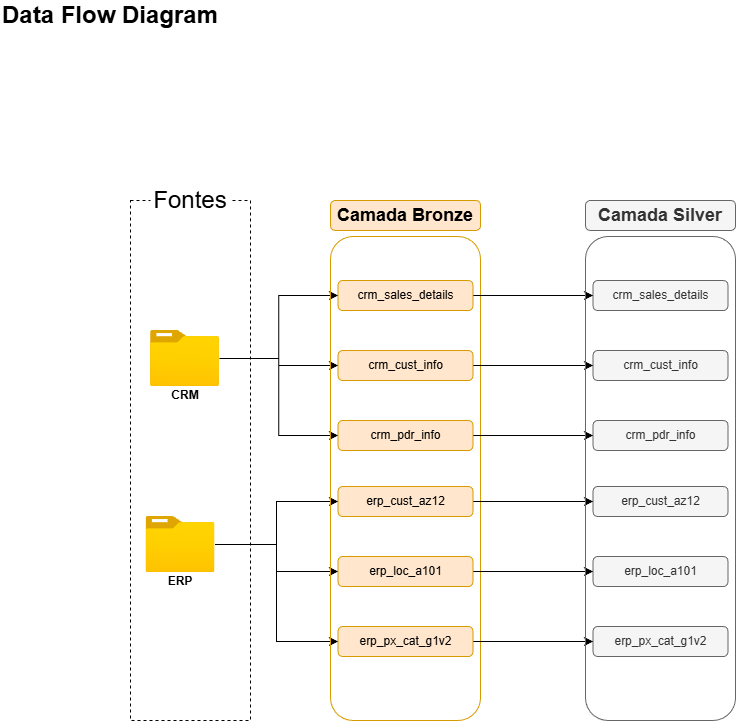

The diagram above was exported from draw.io. Its source (the exported page's mxGraphModel, read from the mxfile embedded in the PNG):
<mxGraphModel dx="784" dy="880" grid="1" gridSize="10" guides="1" tooltips="1" connect="1" arrows="1" fold="1" page="1" pageScale="1" pageWidth="1169" pageHeight="1654" math="0" shadow="0">
  <root>
    <mxCell id="0" />
    <mxCell id="1" parent="0" />
    <mxCell id="HFN0_UKisvLTD1aGYS4I-1" parent="1" style="text;html=1;whiteSpace=wrap;strokeColor=none;fillColor=none;align=left;verticalAlign=middle;rounded=0;" value="&lt;font style=&quot;font-size: 24px;&quot;&gt;&lt;b&gt;Data Flow Diagram&lt;/b&gt;&lt;/font&gt;" vertex="1">
      <mxGeometry height="30" width="240" as="geometry" />
    </mxCell>
    <mxCell id="HFN0_UKisvLTD1aGYS4I-2" parent="1" style="rounded=0;whiteSpace=wrap;html=1;strokeColor=default;fillColor=none;dashed=1;" value="" vertex="1">
      <mxGeometry height="520" width="120" x="130" y="200" as="geometry" />
    </mxCell>
    <mxCell id="HFN0_UKisvLTD1aGYS4I-3" parent="1" style="rounded=1;whiteSpace=wrap;html=1;strokeColor=none;" value="&lt;font style=&quot;font-size: 24px;&quot;&gt;Fontes&lt;/font&gt;" vertex="1">
      <mxGeometry height="40" width="80" x="150" y="180" as="geometry" />
    </mxCell>
    <mxCell id="HFN0_UKisvLTD1aGYS4I-16" edge="1" parent="1" source="HFN0_UKisvLTD1aGYS4I-4" style="edgeStyle=orthogonalEdgeStyle;rounded=0;orthogonalLoop=1;jettySize=auto;html=1;entryX=0;entryY=0.5;entryDx=0;entryDy=0;" target="HFN0_UKisvLTD1aGYS4I-12">
      <mxGeometry relative="1" as="geometry" />
    </mxCell>
    <mxCell id="HFN0_UKisvLTD1aGYS4I-17" edge="1" parent="1" source="HFN0_UKisvLTD1aGYS4I-4" style="edgeStyle=orthogonalEdgeStyle;rounded=0;orthogonalLoop=1;jettySize=auto;html=1;entryX=0;entryY=0.5;entryDx=0;entryDy=0;" target="HFN0_UKisvLTD1aGYS4I-13">
      <mxGeometry relative="1" as="geometry" />
    </mxCell>
    <mxCell id="HFN0_UKisvLTD1aGYS4I-18" edge="1" parent="1" source="HFN0_UKisvLTD1aGYS4I-4" style="edgeStyle=orthogonalEdgeStyle;rounded=0;orthogonalLoop=1;jettySize=auto;html=1;entryX=0;entryY=0.5;entryDx=0;entryDy=0;" target="HFN0_UKisvLTD1aGYS4I-15">
      <mxGeometry relative="1" as="geometry" />
    </mxCell>
    <mxCell id="HFN0_UKisvLTD1aGYS4I-4" parent="1" style="image;aspect=fixed;html=1;points=[];align=center;fontSize=12;image=img/lib/azure2/general/Folder_Blank.svg;" value="" vertex="1">
      <mxGeometry height="56.00000000000001" width="69" x="150" y="330" as="geometry" />
    </mxCell>
    <mxCell id="HFN0_UKisvLTD1aGYS4I-5" parent="1" style="text;html=1;whiteSpace=wrap;strokeColor=none;fillColor=none;align=center;verticalAlign=middle;rounded=0;" value="&lt;b&gt;CRM&lt;/b&gt;" vertex="1">
      <mxGeometry height="30" width="60" x="154.5" y="380" as="geometry" />
    </mxCell>
    <mxCell id="HFN0_UKisvLTD1aGYS4I-22" edge="1" parent="1" source="HFN0_UKisvLTD1aGYS4I-7" style="edgeStyle=orthogonalEdgeStyle;rounded=0;orthogonalLoop=1;jettySize=auto;html=1;entryX=0;entryY=0.5;entryDx=0;entryDy=0;" target="HFN0_UKisvLTD1aGYS4I-19">
      <mxGeometry relative="1" as="geometry" />
    </mxCell>
    <mxCell id="HFN0_UKisvLTD1aGYS4I-23" edge="1" parent="1" source="HFN0_UKisvLTD1aGYS4I-7" style="edgeStyle=orthogonalEdgeStyle;rounded=0;orthogonalLoop=1;jettySize=auto;html=1;entryX=0;entryY=0.5;entryDx=0;entryDy=0;" target="HFN0_UKisvLTD1aGYS4I-20">
      <mxGeometry relative="1" as="geometry" />
    </mxCell>
    <mxCell id="HFN0_UKisvLTD1aGYS4I-24" edge="1" parent="1" source="HFN0_UKisvLTD1aGYS4I-7" style="edgeStyle=orthogonalEdgeStyle;rounded=0;orthogonalLoop=1;jettySize=auto;html=1;entryX=0;entryY=0.5;entryDx=0;entryDy=0;" target="HFN0_UKisvLTD1aGYS4I-21">
      <mxGeometry relative="1" as="geometry" />
    </mxCell>
    <mxCell id="HFN0_UKisvLTD1aGYS4I-7" parent="1" style="image;aspect=fixed;html=1;points=[];align=center;fontSize=12;image=img/lib/azure2/general/Folder_Blank.svg;" value="" vertex="1">
      <mxGeometry height="56.00000000000001" width="69" x="145.5" y="516" as="geometry" />
    </mxCell>
    <mxCell id="HFN0_UKisvLTD1aGYS4I-8" parent="1" style="text;html=1;whiteSpace=wrap;strokeColor=none;fillColor=none;align=center;verticalAlign=middle;rounded=0;" value="&lt;b&gt;ERP&lt;/b&gt;" vertex="1">
      <mxGeometry height="30" width="60" x="150" y="566" as="geometry" />
    </mxCell>
    <mxCell id="HFN0_UKisvLTD1aGYS4I-10" parent="1" style="rounded=1;whiteSpace=wrap;html=1;fillColor=none;strokeColor=#d79b00;" value="" vertex="1">
      <mxGeometry height="484" width="150" x="330" y="236" as="geometry" />
    </mxCell>
    <mxCell id="HFN0_UKisvLTD1aGYS4I-11" parent="1" style="rounded=1;whiteSpace=wrap;html=1;fillColor=#ffe6cc;strokeColor=#d79b00;align=center;" value="&lt;b&gt;&lt;font style=&quot;font-size: 18px;&quot;&gt;Camada Bronze&lt;/font&gt;&lt;/b&gt;" vertex="1">
      <mxGeometry height="30" width="150" x="330" y="200" as="geometry" />
    </mxCell>
    <mxCell id="JMx7eH8lZuTO5Sr8DpEe-9" edge="1" parent="1" source="HFN0_UKisvLTD1aGYS4I-12" style="edgeStyle=orthogonalEdgeStyle;rounded=0;orthogonalLoop=1;jettySize=auto;html=1;exitX=1;exitY=0.5;exitDx=0;exitDy=0;" target="JMx7eH8lZuTO5Sr8DpEe-3">
      <mxGeometry relative="1" as="geometry" />
    </mxCell>
    <mxCell id="HFN0_UKisvLTD1aGYS4I-12" parent="1" style="rounded=1;whiteSpace=wrap;html=1;fillColor=#ffe6cc;strokeColor=#d79b00;align=center;" value="&lt;font style=&quot;&quot;&gt;crm_sales_details&lt;/font&gt;" vertex="1">
      <mxGeometry height="30" width="135" x="337.5" y="280" as="geometry" />
    </mxCell>
    <mxCell id="JMx7eH8lZuTO5Sr8DpEe-10" edge="1" parent="1" source="HFN0_UKisvLTD1aGYS4I-13" style="edgeStyle=orthogonalEdgeStyle;rounded=0;orthogonalLoop=1;jettySize=auto;html=1;exitX=1;exitY=0.5;exitDx=0;exitDy=0;entryX=0;entryY=0.5;entryDx=0;entryDy=0;" target="JMx7eH8lZuTO5Sr8DpEe-4">
      <mxGeometry relative="1" as="geometry" />
    </mxCell>
    <mxCell id="HFN0_UKisvLTD1aGYS4I-13" parent="1" style="rounded=1;whiteSpace=wrap;html=1;fillColor=#ffe6cc;strokeColor=#d79b00;align=center;" value="&lt;font style=&quot;&quot;&gt;crm_cust_info&lt;/font&gt;" vertex="1">
      <mxGeometry height="30" width="135" x="337.5" y="350" as="geometry" />
    </mxCell>
    <mxCell id="JMx7eH8lZuTO5Sr8DpEe-11" edge="1" parent="1" source="HFN0_UKisvLTD1aGYS4I-15" style="edgeStyle=orthogonalEdgeStyle;rounded=0;orthogonalLoop=1;jettySize=auto;html=1;exitX=1;exitY=0.5;exitDx=0;exitDy=0;entryX=0;entryY=0.5;entryDx=0;entryDy=0;" target="JMx7eH8lZuTO5Sr8DpEe-5">
      <mxGeometry relative="1" as="geometry" />
    </mxCell>
    <mxCell id="HFN0_UKisvLTD1aGYS4I-15" parent="1" style="rounded=1;whiteSpace=wrap;html=1;fillColor=#ffe6cc;strokeColor=#d79b00;align=center;" value="crm_pdr_info" vertex="1">
      <mxGeometry height="30" width="135" x="337.5" y="420" as="geometry" />
    </mxCell>
    <mxCell id="JMx7eH8lZuTO5Sr8DpEe-12" edge="1" parent="1" source="HFN0_UKisvLTD1aGYS4I-19" style="edgeStyle=orthogonalEdgeStyle;rounded=0;orthogonalLoop=1;jettySize=auto;html=1;exitX=1;exitY=0.5;exitDx=0;exitDy=0;entryX=0;entryY=0.5;entryDx=0;entryDy=0;" target="JMx7eH8lZuTO5Sr8DpEe-6">
      <mxGeometry relative="1" as="geometry" />
    </mxCell>
    <mxCell id="HFN0_UKisvLTD1aGYS4I-19" parent="1" style="rounded=1;whiteSpace=wrap;html=1;fillColor=#ffe6cc;strokeColor=#d79b00;align=center;" value="&lt;font style=&quot;&quot;&gt;erp_cust_az12&lt;/font&gt;" vertex="1">
      <mxGeometry height="30" width="135" x="337.5" y="486" as="geometry" />
    </mxCell>
    <mxCell id="JMx7eH8lZuTO5Sr8DpEe-13" edge="1" parent="1" source="HFN0_UKisvLTD1aGYS4I-20" style="edgeStyle=orthogonalEdgeStyle;rounded=0;orthogonalLoop=1;jettySize=auto;html=1;exitX=1;exitY=0.5;exitDx=0;exitDy=0;entryX=0;entryY=0.5;entryDx=0;entryDy=0;" target="JMx7eH8lZuTO5Sr8DpEe-7">
      <mxGeometry relative="1" as="geometry" />
    </mxCell>
    <mxCell id="HFN0_UKisvLTD1aGYS4I-20" parent="1" style="rounded=1;whiteSpace=wrap;html=1;fillColor=#ffe6cc;strokeColor=#d79b00;align=center;" value="&lt;font style=&quot;&quot;&gt;erp_loc_a101&lt;/font&gt;" vertex="1">
      <mxGeometry height="30" width="135" x="337.5" y="556" as="geometry" />
    </mxCell>
    <mxCell id="JMx7eH8lZuTO5Sr8DpEe-14" edge="1" parent="1" source="HFN0_UKisvLTD1aGYS4I-21" style="edgeStyle=orthogonalEdgeStyle;rounded=0;orthogonalLoop=1;jettySize=auto;html=1;exitX=1;exitY=0.5;exitDx=0;exitDy=0;" target="JMx7eH8lZuTO5Sr8DpEe-8">
      <mxGeometry relative="1" as="geometry" />
    </mxCell>
    <mxCell id="HFN0_UKisvLTD1aGYS4I-21" parent="1" style="rounded=1;whiteSpace=wrap;html=1;fillColor=#ffe6cc;strokeColor=#d79b00;align=center;" value="erp_px_cat_g1v2" vertex="1">
      <mxGeometry height="30" width="135" x="337.5" y="626" as="geometry" />
    </mxCell>
    <mxCell id="JMx7eH8lZuTO5Sr8DpEe-1" parent="1" style="rounded=1;whiteSpace=wrap;html=1;fillColor=none;strokeColor=#666666;fontColor=#333333;" value="" vertex="1">
      <mxGeometry height="484" width="150" x="585" y="236" as="geometry" />
    </mxCell>
    <mxCell id="JMx7eH8lZuTO5Sr8DpEe-2" parent="1" style="rounded=1;whiteSpace=wrap;html=1;fillColor=#f5f5f5;strokeColor=#666666;align=center;fontColor=#333333;" value="&lt;b&gt;&lt;font style=&quot;font-size: 18px;&quot;&gt;Camada Silver&lt;/font&gt;&lt;/b&gt;" vertex="1">
      <mxGeometry height="30" width="150" x="585" y="200" as="geometry" />
    </mxCell>
    <mxCell id="JMx7eH8lZuTO5Sr8DpEe-3" parent="1" style="rounded=1;whiteSpace=wrap;html=1;fillColor=#f5f5f5;strokeColor=#666666;align=center;fontColor=#333333;" value="&lt;font style=&quot;&quot;&gt;crm_sales_details&lt;/font&gt;" vertex="1">
      <mxGeometry height="30" width="135" x="592.5" y="280" as="geometry" />
    </mxCell>
    <mxCell id="JMx7eH8lZuTO5Sr8DpEe-4" parent="1" style="rounded=1;whiteSpace=wrap;html=1;fillColor=#f5f5f5;strokeColor=#666666;align=center;fontColor=#333333;" value="&lt;font style=&quot;&quot;&gt;crm_cust_info&lt;/font&gt;" vertex="1">
      <mxGeometry height="30" width="135" x="592.5" y="350" as="geometry" />
    </mxCell>
    <mxCell id="JMx7eH8lZuTO5Sr8DpEe-5" parent="1" style="rounded=1;whiteSpace=wrap;html=1;fillColor=#f5f5f5;strokeColor=#666666;align=center;fontColor=#333333;" value="crm_pdr_info" vertex="1">
      <mxGeometry height="30" width="135" x="592.5" y="420" as="geometry" />
    </mxCell>
    <mxCell id="JMx7eH8lZuTO5Sr8DpEe-6" parent="1" style="rounded=1;whiteSpace=wrap;html=1;fillColor=#f5f5f5;strokeColor=#666666;align=center;fontColor=#333333;" value="&lt;font style=&quot;&quot;&gt;erp_cust_az12&lt;/font&gt;" vertex="1">
      <mxGeometry height="30" width="135" x="592.5" y="486" as="geometry" />
    </mxCell>
    <mxCell id="JMx7eH8lZuTO5Sr8DpEe-7" parent="1" style="rounded=1;whiteSpace=wrap;html=1;fillColor=#f5f5f5;strokeColor=#666666;align=center;fontColor=#333333;" value="&lt;font style=&quot;&quot;&gt;erp_loc_a101&lt;/font&gt;" vertex="1">
      <mxGeometry height="30" width="135" x="592.5" y="556" as="geometry" />
    </mxCell>
    <mxCell id="JMx7eH8lZuTO5Sr8DpEe-8" parent="1" style="rounded=1;whiteSpace=wrap;html=1;fillColor=#f5f5f5;strokeColor=#666666;align=center;fontColor=#333333;" value="erp_px_cat_g1v2" vertex="1">
      <mxGeometry height="30" width="135" x="592.5" y="626" as="geometry" />
    </mxCell>
  </root>
</mxGraphModel>